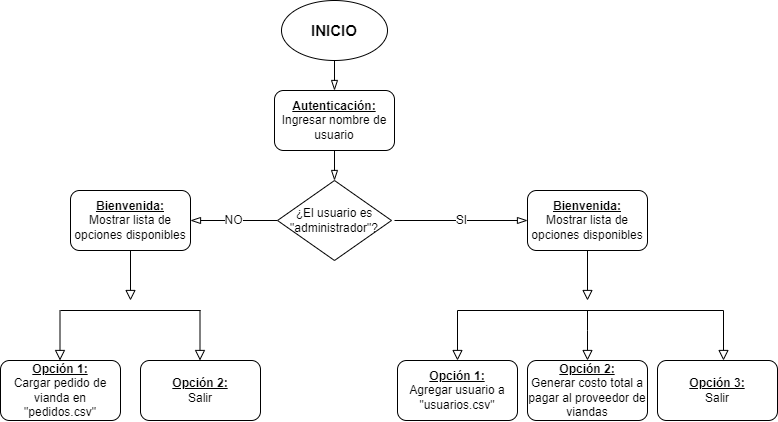

The diagram above was exported from draw.io. Its source (the exported page's mxGraphModel, read from the mxfile embedded in the PNG):
<mxGraphModel dx="1021" dy="651" grid="1" gridSize="10" guides="1" tooltips="1" connect="1" arrows="1" fold="1" page="1" pageScale="1" pageWidth="827" pageHeight="1169" math="0" shadow="0">
  <root>
    <mxCell id="WIyWlLk6GJQsqaUBKTNV-0" />
    <mxCell id="WIyWlLk6GJQsqaUBKTNV-1" parent="WIyWlLk6GJQsqaUBKTNV-0" />
    <mxCell id="ERssubUCUf89zeqFQ-ty-22" style="edgeStyle=orthogonalEdgeStyle;rounded=0;orthogonalLoop=1;jettySize=auto;html=1;entryX=0.5;entryY=0;entryDx=0;entryDy=0;endArrow=blockThin;endFill=0;endSize=8;" parent="WIyWlLk6GJQsqaUBKTNV-1" source="ERssubUCUf89zeqFQ-ty-19" target="ERssubUCUf89zeqFQ-ty-20" edge="1">
      <mxGeometry relative="1" as="geometry" />
    </mxCell>
    <mxCell id="ERssubUCUf89zeqFQ-ty-19" value="INICIO" style="ellipse;whiteSpace=wrap;html=1;fontStyle=1;fontSize=15;" parent="WIyWlLk6GJQsqaUBKTNV-1" vertex="1">
      <mxGeometry x="306" y="30" width="106" height="60" as="geometry" />
    </mxCell>
    <mxCell id="ERssubUCUf89zeqFQ-ty-24" style="edgeStyle=orthogonalEdgeStyle;rounded=0;orthogonalLoop=1;jettySize=auto;html=1;fontSize=12;endArrow=blockThin;endFill=0;endSize=8;" parent="WIyWlLk6GJQsqaUBKTNV-1" source="ERssubUCUf89zeqFQ-ty-20" target="ERssubUCUf89zeqFQ-ty-23" edge="1">
      <mxGeometry relative="1" as="geometry" />
    </mxCell>
    <mxCell id="ERssubUCUf89zeqFQ-ty-20" value="&lt;u&gt;&lt;b&gt;Autenticación:&lt;/b&gt;&lt;/u&gt;&lt;br&gt;Ingresar nombre de usuario" style="rounded=1;whiteSpace=wrap;html=1;" parent="WIyWlLk6GJQsqaUBKTNV-1" vertex="1">
      <mxGeometry x="299" y="120" width="120" height="60" as="geometry" />
    </mxCell>
    <mxCell id="ERssubUCUf89zeqFQ-ty-34" value="SI" style="edgeStyle=orthogonalEdgeStyle;rounded=0;orthogonalLoop=1;jettySize=auto;html=1;entryX=0;entryY=0.5;entryDx=0;entryDy=0;fontSize=12;endArrow=blockThin;endFill=0;endSize=8;" parent="WIyWlLk6GJQsqaUBKTNV-1" target="ERssubUCUf89zeqFQ-ty-29" edge="1">
      <mxGeometry relative="1" as="geometry">
        <mxPoint x="419" y="250" as="sourcePoint" />
      </mxGeometry>
    </mxCell>
    <mxCell id="ERssubUCUf89zeqFQ-ty-35" value="NO" style="edgeStyle=orthogonalEdgeStyle;rounded=0;orthogonalLoop=1;jettySize=auto;html=1;entryX=1;entryY=0.5;entryDx=0;entryDy=0;fontSize=12;endArrow=blockThin;endFill=0;endSize=8;" parent="WIyWlLk6GJQsqaUBKTNV-1" source="ERssubUCUf89zeqFQ-ty-23" target="ERssubUCUf89zeqFQ-ty-30" edge="1">
      <mxGeometry relative="1" as="geometry" />
    </mxCell>
    <mxCell id="ERssubUCUf89zeqFQ-ty-23" value="¿El usuario es &quot;administrador&quot;?" style="rhombus;whiteSpace=wrap;html=1;fontSize=12;" parent="WIyWlLk6GJQsqaUBKTNV-1" vertex="1">
      <mxGeometry x="302" y="210" width="114" height="80" as="geometry" />
    </mxCell>
    <mxCell id="ERssubUCUf89zeqFQ-ty-29" value="&lt;b&gt;&lt;u&gt;Bienvenida:&lt;br&gt;&lt;/u&gt;&lt;/b&gt;Mostrar lista de opciones disponibles" style="rounded=1;whiteSpace=wrap;html=1;" parent="WIyWlLk6GJQsqaUBKTNV-1" vertex="1">
      <mxGeometry x="552" y="220" width="120" height="60" as="geometry" />
    </mxCell>
    <mxCell id="xmXaO60Z6u9lpnxQxw61-0" style="edgeStyle=orthogonalEdgeStyle;rounded=0;orthogonalLoop=1;jettySize=auto;html=1;endArrow=block;endFill=0;endSize=8;" edge="1" parent="WIyWlLk6GJQsqaUBKTNV-1" source="ERssubUCUf89zeqFQ-ty-30">
      <mxGeometry relative="1" as="geometry">
        <mxPoint x="155" y="330" as="targetPoint" />
      </mxGeometry>
    </mxCell>
    <mxCell id="ERssubUCUf89zeqFQ-ty-30" value="&lt;b&gt;&lt;u&gt;Bienvenida:&lt;br&gt;&lt;/u&gt;&lt;/b&gt;Mostrar lista de opciones disponibles" style="rounded=1;whiteSpace=wrap;html=1;" parent="WIyWlLk6GJQsqaUBKTNV-1" vertex="1">
      <mxGeometry x="95" y="220" width="120" height="60" as="geometry" />
    </mxCell>
    <mxCell id="ERssubUCUf89zeqFQ-ty-31" value="" style="endArrow=none;html=1;rounded=0;fontSize=12;endSize=8;" parent="WIyWlLk6GJQsqaUBKTNV-1" edge="1">
      <mxGeometry width="50" height="50" relative="1" as="geometry">
        <mxPoint x="482" y="340" as="sourcePoint" />
        <mxPoint x="748" y="340" as="targetPoint" />
      </mxGeometry>
    </mxCell>
    <mxCell id="ERssubUCUf89zeqFQ-ty-37" value="" style="endArrow=block;html=1;rounded=0;fontSize=12;endSize=8;endFill=0;entryX=0.5;entryY=0;entryDx=0;entryDy=0;" parent="WIyWlLk6GJQsqaUBKTNV-1" target="ERssubUCUf89zeqFQ-ty-38" edge="1">
      <mxGeometry width="50" height="50" relative="1" as="geometry">
        <mxPoint x="482" y="340" as="sourcePoint" />
        <mxPoint x="372" y="330" as="targetPoint" />
      </mxGeometry>
    </mxCell>
    <mxCell id="ERssubUCUf89zeqFQ-ty-38" value="&lt;b&gt;&lt;u&gt;Opción 1:&lt;br&gt;&lt;/u&gt;&lt;/b&gt;Agregar usuario a &quot;usuarios.csv&quot;" style="rounded=1;whiteSpace=wrap;html=1;" parent="WIyWlLk6GJQsqaUBKTNV-1" vertex="1">
      <mxGeometry x="422" y="390" width="120" height="60" as="geometry" />
    </mxCell>
    <mxCell id="ERssubUCUf89zeqFQ-ty-39" value="&lt;b&gt;&lt;u&gt;Opción 2:&lt;br&gt;&lt;/u&gt;&lt;/b&gt;Generar costo total a pagar al proveedor de viandas" style="rounded=1;whiteSpace=wrap;html=1;" parent="WIyWlLk6GJQsqaUBKTNV-1" vertex="1">
      <mxGeometry x="552" y="390" width="120" height="60" as="geometry" />
    </mxCell>
    <mxCell id="ERssubUCUf89zeqFQ-ty-40" value="&lt;b&gt;&lt;u&gt;Opción 3:&lt;br&gt;&lt;/u&gt;&lt;/b&gt;Salir" style="rounded=1;whiteSpace=wrap;html=1;" parent="WIyWlLk6GJQsqaUBKTNV-1" vertex="1">
      <mxGeometry x="682" y="390" width="120" height="60" as="geometry" />
    </mxCell>
    <mxCell id="ERssubUCUf89zeqFQ-ty-42" value="" style="endArrow=block;html=1;rounded=0;fontSize=12;endSize=8;endFill=0;entryX=0.5;entryY=0;entryDx=0;entryDy=0;" parent="WIyWlLk6GJQsqaUBKTNV-1" target="ERssubUCUf89zeqFQ-ty-39" edge="1">
      <mxGeometry width="50" height="50" relative="1" as="geometry">
        <mxPoint x="612" y="340" as="sourcePoint" />
        <mxPoint x="493" y="377" as="targetPoint" />
        <Array as="points">
          <mxPoint x="612" y="360" />
        </Array>
      </mxGeometry>
    </mxCell>
    <mxCell id="ERssubUCUf89zeqFQ-ty-44" value="" style="endArrow=block;html=1;rounded=0;fontSize=12;endSize=8;endFill=0;entryX=0.5;entryY=0;entryDx=0;entryDy=0;" parent="WIyWlLk6GJQsqaUBKTNV-1" edge="1">
      <mxGeometry width="50" height="50" relative="1" as="geometry">
        <mxPoint x="748" y="340" as="sourcePoint" />
        <mxPoint x="748" y="390" as="targetPoint" />
      </mxGeometry>
    </mxCell>
    <mxCell id="ERssubUCUf89zeqFQ-ty-46" value="" style="endArrow=block;html=1;rounded=0;fontSize=12;endSize=8;endFill=0;entryX=0.5;entryY=0;entryDx=0;entryDy=0;" parent="WIyWlLk6GJQsqaUBKTNV-1" edge="1">
      <mxGeometry width="50" height="50" relative="1" as="geometry">
        <mxPoint x="612" y="280" as="sourcePoint" />
        <mxPoint x="612" y="330" as="targetPoint" />
      </mxGeometry>
    </mxCell>
    <mxCell id="xmXaO60Z6u9lpnxQxw61-1" value="" style="endArrow=none;html=1;rounded=0;fontSize=12;endSize=8;" edge="1" parent="WIyWlLk6GJQsqaUBKTNV-1">
      <mxGeometry width="50" height="50" relative="1" as="geometry">
        <mxPoint x="85" y="340" as="sourcePoint" />
        <mxPoint x="225" y="340" as="targetPoint" />
      </mxGeometry>
    </mxCell>
    <mxCell id="xmXaO60Z6u9lpnxQxw61-2" value="&lt;b&gt;&lt;u&gt;Opción 1:&lt;br&gt;&lt;/u&gt;&lt;/b&gt;Cargar pedido de vianda en &quot;pedidos.csv&quot;" style="rounded=1;whiteSpace=wrap;html=1;" vertex="1" parent="WIyWlLk6GJQsqaUBKTNV-1">
      <mxGeometry x="25" y="390" width="120" height="60" as="geometry" />
    </mxCell>
    <mxCell id="xmXaO60Z6u9lpnxQxw61-3" value="&lt;b&gt;&lt;u&gt;Opción 2:&lt;br&gt;&lt;/u&gt;&lt;/b&gt;Salir" style="rounded=1;whiteSpace=wrap;html=1;" vertex="1" parent="WIyWlLk6GJQsqaUBKTNV-1">
      <mxGeometry x="165" y="390" width="120" height="60" as="geometry" />
    </mxCell>
    <mxCell id="xmXaO60Z6u9lpnxQxw61-4" value="" style="endArrow=block;html=1;rounded=0;fontSize=12;endSize=8;endFill=0;entryX=0.5;entryY=0;entryDx=0;entryDy=0;" edge="1" parent="WIyWlLk6GJQsqaUBKTNV-1">
      <mxGeometry width="50" height="50" relative="1" as="geometry">
        <mxPoint x="84.5" y="340" as="sourcePoint" />
        <mxPoint x="84.5" y="390" as="targetPoint" />
      </mxGeometry>
    </mxCell>
    <mxCell id="xmXaO60Z6u9lpnxQxw61-5" value="" style="endArrow=block;html=1;rounded=0;fontSize=12;endSize=8;endFill=0;entryX=0.5;entryY=0;entryDx=0;entryDy=0;" edge="1" parent="WIyWlLk6GJQsqaUBKTNV-1">
      <mxGeometry width="50" height="50" relative="1" as="geometry">
        <mxPoint x="224.5" y="340" as="sourcePoint" />
        <mxPoint x="224.5" y="390" as="targetPoint" />
      </mxGeometry>
    </mxCell>
  </root>
</mxGraphModel>